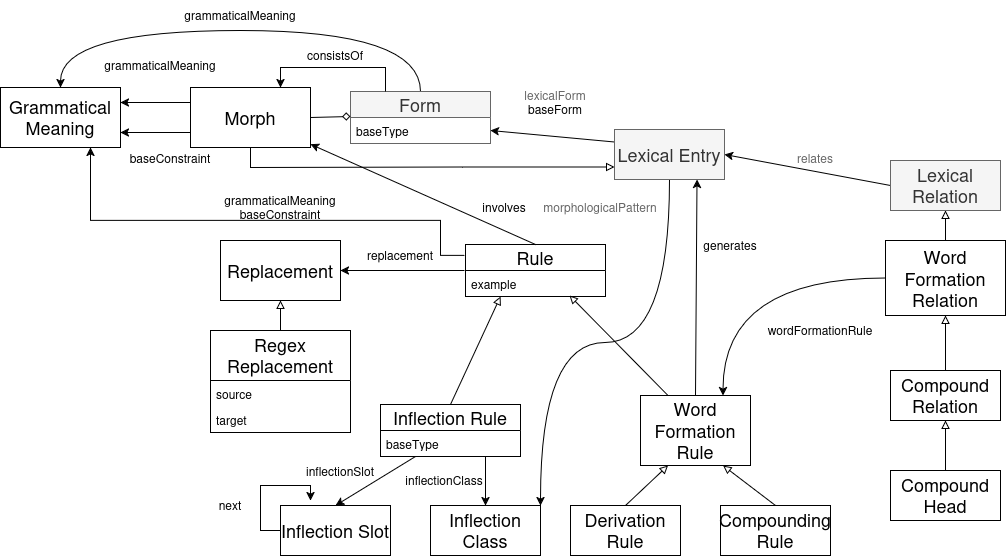

The diagram above was exported from draw.io. Its source (the exported page's mxGraphModel, read from the mxfile embedded in the PNG):
<mxGraphModel dx="2253" dy="826" grid="1" gridSize="10" guides="1" tooltips="1" connect="1" arrows="1" fold="1" page="1" pageScale="1" pageWidth="827" pageHeight="1169" math="0" shadow="0">
  <root>
    <mxCell id="WIyWlLk6GJQsqaUBKTNV-0" />
    <mxCell id="WIyWlLk6GJQsqaUBKTNV-1" parent="WIyWlLk6GJQsqaUBKTNV-0" />
    <mxCell id="NXbQSzumFVv9DS8A4gtQ-8" edge="1" parent="WIyWlLk6GJQsqaUBKTNV-1" source="NXbQSzumFVv9DS8A4gtQ-10" style="edgeStyle=none;rounded=0;orthogonalLoop=1;jettySize=auto;html=1;exitX=1;exitY=0.75;exitDx=0;exitDy=0;entryX=0;entryY=0.25;entryDx=0;entryDy=0;startArrow=classic;startFill=1;endArrow=none;endFill=0;" target="NXbQSzumFVv9DS8A4gtQ-0">
      <mxGeometry relative="1" as="geometry">
        <mxPoint x="359" y="40" as="sourcePoint" />
        <mxPoint x="359" y="80" as="targetPoint" />
      </mxGeometry>
    </mxCell>
    <mxCell id="NXbQSzumFVv9DS8A4gtQ-85" edge="1" parent="WIyWlLk6GJQsqaUBKTNV-1" source="NXbQSzumFVv9DS8A4gtQ-0" style="edgeStyle=orthogonalEdgeStyle;curved=1;rounded=0;orthogonalLoop=1;jettySize=auto;html=1;exitX=0.5;exitY=1;exitDx=0;exitDy=0;entryX=1;entryY=0;entryDx=0;entryDy=0;" target="NXbQSzumFVv9DS8A4gtQ-40">
      <mxGeometry relative="1" as="geometry" />
    </mxCell>
    <mxCell id="NvnKm7b4RxWlWj6x8MuF-0" edge="1" parent="WIyWlLk6GJQsqaUBKTNV-1" source="NXbQSzumFVv9DS8A4gtQ-0" style="edgeStyle=orthogonalEdgeStyle;rounded=0;orthogonalLoop=1;jettySize=auto;html=1;exitX=0;exitY=0.75;exitDx=0;exitDy=0;entryX=0.5;entryY=1;entryDx=0;entryDy=0;endArrow=none;endFill=0;startArrow=block;startFill=0;" target="NXbQSzumFVv9DS8A4gtQ-17">
      <mxGeometry relative="1" as="geometry" />
    </mxCell>
    <mxCell id="NXbQSzumFVv9DS8A4gtQ-0" parent="WIyWlLk6GJQsqaUBKTNV-1" style="html=1;whiteSpace=wrap;fillColor=#f5f5f5;fontColor=#333333;strokeColor=#666666;" value="&lt;font size=&quot;1&quot;&gt;&lt;span style=&quot;font-size: 18px;&quot;&gt;Lexical Entry&lt;/span&gt;&lt;/font&gt;" vertex="1">
      <mxGeometry height="50" width="110" x="414" y="159" as="geometry" />
    </mxCell>
    <mxCell id="NXbQSzumFVv9DS8A4gtQ-84" edge="1" parent="WIyWlLk6GJQsqaUBKTNV-1" source="NXbQSzumFVv9DS8A4gtQ-10" style="edgeStyle=orthogonalEdgeStyle;curved=1;rounded=0;orthogonalLoop=1;jettySize=auto;html=1;exitX=0.5;exitY=0;exitDx=0;exitDy=0;entryX=0.5;entryY=0;entryDx=0;entryDy=0;" target="NXbQSzumFVv9DS8A4gtQ-19">
      <mxGeometry relative="1" as="geometry">
        <Array as="points">
          <mxPoint x="220" y="60" />
          <mxPoint x="-140" y="60" />
        </Array>
      </mxGeometry>
    </mxCell>
    <mxCell id="NXbQSzumFVv9DS8A4gtQ-10" parent="WIyWlLk6GJQsqaUBKTNV-1" style="swimlane;fontStyle=0;childLayout=stackLayout;horizontal=1;startSize=26;fillColor=#f5f5f5;horizontalStack=0;resizeParent=1;resizeParentMax=0;resizeLast=0;collapsible=1;marginBottom=0;whiteSpace=wrap;html=1;fontColor=#333333;strokeColor=#666666;" value="&lt;font style=&quot;font-size: 18px;&quot;&gt;Form&lt;/font&gt;" vertex="1">
      <mxGeometry height="52" width="140" x="150" y="121" as="geometry" />
    </mxCell>
    <mxCell id="NXbQSzumFVv9DS8A4gtQ-11" parent="NXbQSzumFVv9DS8A4gtQ-10" style="text;strokeColor=none;fillColor=none;align=left;verticalAlign=top;spacingLeft=4;spacingRight=4;overflow=hidden;rotatable=0;points=[[0,0.5],[1,0.5]];portConstraint=eastwest;whiteSpace=wrap;html=1;" value="baseType" vertex="1">
      <mxGeometry height="26" width="140" y="26" as="geometry" />
    </mxCell>
    <mxCell id="NXbQSzumFVv9DS8A4gtQ-14" parent="WIyWlLk6GJQsqaUBKTNV-1" style="text;html=1;align=center;verticalAlign=middle;whiteSpace=wrap;rounded=0;fontColor=#666666;" value="&lt;div&gt;lexicalForm&lt;/div&gt;&lt;div&gt;&lt;span style=&quot;color: rgb(0, 0, 0);&quot;&gt;baseForm&lt;/span&gt;&lt;/div&gt;" vertex="1">
      <mxGeometry height="30" width="70" x="320" y="117" as="geometry" />
    </mxCell>
    <mxCell id="NXbQSzumFVv9DS8A4gtQ-71" edge="1" parent="WIyWlLk6GJQsqaUBKTNV-1" source="NXbQSzumFVv9DS8A4gtQ-17" style="edgeStyle=orthogonalEdgeStyle;curved=1;rounded=0;orthogonalLoop=1;jettySize=auto;html=1;exitX=0;exitY=0.25;exitDx=0;exitDy=0;entryX=1;entryY=0.25;entryDx=0;entryDy=0;" target="NXbQSzumFVv9DS8A4gtQ-19">
      <mxGeometry relative="1" as="geometry" />
    </mxCell>
    <mxCell id="NXbQSzumFVv9DS8A4gtQ-72" edge="1" parent="WIyWlLk6GJQsqaUBKTNV-1" source="NXbQSzumFVv9DS8A4gtQ-17" style="edgeStyle=orthogonalEdgeStyle;curved=1;rounded=0;orthogonalLoop=1;jettySize=auto;html=1;exitX=0;exitY=0.75;exitDx=0;exitDy=0;entryX=1;entryY=0.75;entryDx=0;entryDy=0;" target="NXbQSzumFVv9DS8A4gtQ-19">
      <mxGeometry relative="1" as="geometry" />
    </mxCell>
    <mxCell id="NvnKm7b4RxWlWj6x8MuF-1" edge="1" parent="WIyWlLk6GJQsqaUBKTNV-1" source="NXbQSzumFVv9DS8A4gtQ-17" style="edgeStyle=orthogonalEdgeStyle;rounded=0;orthogonalLoop=1;jettySize=auto;html=1;exitX=0.75;exitY=0;exitDx=0;exitDy=0;entryX=0.25;entryY=0;entryDx=0;entryDy=0;endArrow=none;startFill=1;startArrow=classic;" target="NXbQSzumFVv9DS8A4gtQ-10">
      <mxGeometry relative="1" as="geometry" />
    </mxCell>
    <mxCell id="NXbQSzumFVv9DS8A4gtQ-17" parent="WIyWlLk6GJQsqaUBKTNV-1" style="rounded=0;whiteSpace=wrap;html=1;" value="&lt;font style=&quot;font-size: 18px;&quot;&gt;Morph&lt;/font&gt;" vertex="1">
      <mxGeometry height="60" width="120" x="-10" y="117" as="geometry" />
    </mxCell>
    <mxCell id="NXbQSzumFVv9DS8A4gtQ-59" edge="1" parent="WIyWlLk6GJQsqaUBKTNV-1" style="rounded=0;orthogonalLoop=1;jettySize=auto;html=1;exitX=0;exitY=0.5;exitDx=0;exitDy=0;entryX=1;entryY=0.5;entryDx=0;entryDy=0;" target="NXbQSzumFVv9DS8A4gtQ-58">
      <mxGeometry relative="1" as="geometry">
        <mxPoint x="264" y="300" as="sourcePoint" />
      </mxGeometry>
    </mxCell>
    <mxCell id="NXbQSzumFVv9DS8A4gtQ-74" edge="1" parent="WIyWlLk6GJQsqaUBKTNV-1" style="edgeStyle=orthogonalEdgeStyle;rounded=0;orthogonalLoop=1;jettySize=auto;html=1;exitX=0;exitY=0.25;exitDx=0;exitDy=0;entryX=0.75;entryY=1;entryDx=0;entryDy=0;" target="NXbQSzumFVv9DS8A4gtQ-19">
      <mxGeometry relative="1" as="geometry">
        <Array as="points">
          <mxPoint x="240" y="285" />
          <mxPoint x="240" y="250" />
          <mxPoint x="-110" y="250" />
        </Array>
        <mxPoint x="264" y="285" as="sourcePoint" />
      </mxGeometry>
    </mxCell>
    <mxCell id="NvnKm7b4RxWlWj6x8MuF-4" edge="1" parent="WIyWlLk6GJQsqaUBKTNV-1" source="NvnKm7b4RxWlWj6x8MuF-11" style="edgeStyle=none;rounded=0;orthogonalLoop=1;jettySize=auto;html=1;exitX=0.5;exitY=0;exitDx=0;exitDy=0;" target="NXbQSzumFVv9DS8A4gtQ-17">
      <mxGeometry relative="1" as="geometry">
        <mxPoint x="324" y="270" as="sourcePoint" />
      </mxGeometry>
    </mxCell>
    <mxCell id="NXbQSzumFVv9DS8A4gtQ-19" parent="WIyWlLk6GJQsqaUBKTNV-1" style="rounded=0;whiteSpace=wrap;html=1;" value="&lt;font style=&quot;font-size: 18px;&quot;&gt;Grammatical Meaning&lt;/font&gt;" vertex="1">
      <mxGeometry height="60" width="120" x="-200" y="117" as="geometry" />
    </mxCell>
    <mxCell id="NXbQSzumFVv9DS8A4gtQ-23" parent="WIyWlLk6GJQsqaUBKTNV-1" style="text;html=1;align=center;verticalAlign=middle;whiteSpace=wrap;rounded=0;" value="grammaticalMeaning" vertex="1">
      <mxGeometry height="30" width="60" x="-70" y="80" as="geometry" />
    </mxCell>
    <mxCell id="NXbQSzumFVv9DS8A4gtQ-35" edge="1" parent="WIyWlLk6GJQsqaUBKTNV-1" source="NXbQSzumFVv9DS8A4gtQ-30" style="edgeStyle=none;rounded=0;orthogonalLoop=1;jettySize=auto;html=1;exitX=0.5;exitY=0;exitDx=0;exitDy=0;endArrow=block;endFill=0;entryX=0.25;entryY=1;entryDx=0;entryDy=0;" target="NvnKm7b4RxWlWj6x8MuF-11">
      <mxGeometry relative="1" as="geometry">
        <mxPoint x="294" y="330" as="targetPoint" />
      </mxGeometry>
    </mxCell>
    <mxCell id="NXbQSzumFVv9DS8A4gtQ-41" edge="1" parent="WIyWlLk6GJQsqaUBKTNV-1" source="NXbQSzumFVv9DS8A4gtQ-30" style="rounded=0;orthogonalLoop=1;jettySize=auto;html=1;exitX=0.25;exitY=1;exitDx=0;exitDy=0;entryX=0.5;entryY=0;entryDx=0;entryDy=0;" target="NXbQSzumFVv9DS8A4gtQ-39">
      <mxGeometry relative="1" as="geometry" />
    </mxCell>
    <mxCell id="NXbQSzumFVv9DS8A4gtQ-42" edge="1" parent="WIyWlLk6GJQsqaUBKTNV-1" source="NXbQSzumFVv9DS8A4gtQ-30" style="edgeStyle=none;rounded=0;orthogonalLoop=1;jettySize=auto;html=1;exitX=0.75;exitY=1;exitDx=0;exitDy=0;" target="NXbQSzumFVv9DS8A4gtQ-40">
      <mxGeometry relative="1" as="geometry" />
    </mxCell>
    <mxCell id="NXbQSzumFVv9DS8A4gtQ-30" parent="WIyWlLk6GJQsqaUBKTNV-1" style="swimlane;fontStyle=0;childLayout=stackLayout;horizontal=1;startSize=26;fillColor=none;horizontalStack=0;resizeParent=1;resizeParentMax=0;resizeLast=0;collapsible=1;marginBottom=0;whiteSpace=wrap;html=1;" value="&lt;font style=&quot;font-size: 18px;&quot;&gt;Inflection Rule&lt;/font&gt;" vertex="1">
      <mxGeometry height="52" width="140" x="180" y="434" as="geometry" />
    </mxCell>
    <mxCell id="NXbQSzumFVv9DS8A4gtQ-31" parent="NXbQSzumFVv9DS8A4gtQ-30" style="text;strokeColor=none;fillColor=none;align=left;verticalAlign=top;spacingLeft=4;spacingRight=4;overflow=hidden;rotatable=0;points=[[0,0.5],[1,0.5]];portConstraint=eastwest;whiteSpace=wrap;html=1;" value="baseType" vertex="1">
      <mxGeometry height="26" width="140" y="26" as="geometry" />
    </mxCell>
    <mxCell id="NXbQSzumFVv9DS8A4gtQ-37" edge="1" parent="WIyWlLk6GJQsqaUBKTNV-1" source="NXbQSzumFVv9DS8A4gtQ-34" style="edgeStyle=none;rounded=0;orthogonalLoop=1;jettySize=auto;html=1;exitX=0.25;exitY=0;exitDx=0;exitDy=0;entryX=0.743;entryY=0.962;entryDx=0;entryDy=0;endArrow=block;endFill=0;entryPerimeter=0;" target="NvnKm7b4RxWlWj6x8MuF-12">
      <mxGeometry relative="1" as="geometry">
        <mxPoint x="354" y="330" as="targetPoint" />
      </mxGeometry>
    </mxCell>
    <mxCell id="zTodGW90LefCHb2EVQMU-1" edge="1" parent="WIyWlLk6GJQsqaUBKTNV-1" source="NXbQSzumFVv9DS8A4gtQ-34" style="edgeStyle=none;rounded=0;orthogonalLoop=1;jettySize=auto;html=1;exitX=0.5;exitY=0;exitDx=0;exitDy=0;entryX=0.75;entryY=1;entryDx=0;entryDy=0;" target="NXbQSzumFVv9DS8A4gtQ-0">
      <mxGeometry relative="1" as="geometry" />
    </mxCell>
    <mxCell id="NXbQSzumFVv9DS8A4gtQ-34" parent="WIyWlLk6GJQsqaUBKTNV-1" style="html=1;whiteSpace=wrap;" value="&lt;font style=&quot;font-size: 18px;&quot;&gt;Word Formation Rule&lt;/font&gt;" vertex="1">
      <mxGeometry height="70" width="110" x="440" y="425" as="geometry" />
    </mxCell>
    <mxCell id="NXbQSzumFVv9DS8A4gtQ-36" edge="1" parent="WIyWlLk6GJQsqaUBKTNV-1" source="NXbQSzumFVv9DS8A4gtQ-17" style="edgeStyle=none;rounded=0;orthogonalLoop=1;jettySize=auto;html=1;exitX=1;exitY=0.5;exitDx=0;exitDy=0;entryX=0;entryY=-0.038;entryDx=0;entryDy=0;entryPerimeter=0;endArrow=diamond;endFill=0;" target="NXbQSzumFVv9DS8A4gtQ-11">
      <mxGeometry relative="1" as="geometry" />
    </mxCell>
    <mxCell id="NvnKm7b4RxWlWj6x8MuF-8" edge="1" parent="WIyWlLk6GJQsqaUBKTNV-1" source="NXbQSzumFVv9DS8A4gtQ-39" style="edgeStyle=orthogonalEdgeStyle;rounded=0;orthogonalLoop=1;jettySize=auto;html=1;exitX=0;exitY=0.5;exitDx=0;exitDy=0;">
      <mxGeometry relative="1" as="geometry">
        <mxPoint x="110" y="530" as="targetPoint" />
      </mxGeometry>
    </mxCell>
    <mxCell id="NXbQSzumFVv9DS8A4gtQ-39" parent="WIyWlLk6GJQsqaUBKTNV-1" style="html=1;whiteSpace=wrap;" value="&lt;font style=&quot;font-size: 18px;&quot;&gt;Inflection Slot&lt;/font&gt;" vertex="1">
      <mxGeometry height="50" width="110" x="80" y="535" as="geometry" />
    </mxCell>
    <mxCell id="NXbQSzumFVv9DS8A4gtQ-40" parent="WIyWlLk6GJQsqaUBKTNV-1" style="html=1;whiteSpace=wrap;" value="&lt;font style=&quot;font-size: 18px;&quot;&gt;Inflection Class&lt;/font&gt;" vertex="1">
      <mxGeometry height="50" width="110" x="230" y="535" as="geometry" />
    </mxCell>
    <mxCell id="NXbQSzumFVv9DS8A4gtQ-43" parent="WIyWlLk6GJQsqaUBKTNV-1" style="text;html=1;align=center;verticalAlign=middle;whiteSpace=wrap;rounded=0;" value="inflectionSlot" vertex="1">
      <mxGeometry height="30" width="60" x="110" y="486" as="geometry" />
    </mxCell>
    <mxCell id="NXbQSzumFVv9DS8A4gtQ-44" parent="WIyWlLk6GJQsqaUBKTNV-1" style="text;html=1;align=center;verticalAlign=middle;whiteSpace=wrap;rounded=0;" value="inflectionClass" vertex="1">
      <mxGeometry height="30" width="60" x="214" y="495" as="geometry" />
    </mxCell>
    <mxCell id="NXbQSzumFVv9DS8A4gtQ-47" edge="1" parent="WIyWlLk6GJQsqaUBKTNV-1" source="NXbQSzumFVv9DS8A4gtQ-45" style="edgeStyle=none;rounded=0;orthogonalLoop=1;jettySize=auto;html=1;exitX=0.5;exitY=0;exitDx=0;exitDy=0;entryX=0.25;entryY=1;entryDx=0;entryDy=0;endArrow=block;endFill=0;" target="NXbQSzumFVv9DS8A4gtQ-34">
      <mxGeometry relative="1" as="geometry" />
    </mxCell>
    <mxCell id="NXbQSzumFVv9DS8A4gtQ-45" parent="WIyWlLk6GJQsqaUBKTNV-1" style="html=1;whiteSpace=wrap;" value="&lt;font style=&quot;font-size: 18px;&quot;&gt;Derivation Rule&lt;/font&gt;" vertex="1">
      <mxGeometry height="50" width="110" x="370" y="535" as="geometry" />
    </mxCell>
    <mxCell id="NXbQSzumFVv9DS8A4gtQ-48" edge="1" parent="WIyWlLk6GJQsqaUBKTNV-1" source="NXbQSzumFVv9DS8A4gtQ-46" style="edgeStyle=none;rounded=0;orthogonalLoop=1;jettySize=auto;html=1;exitX=0.5;exitY=0;exitDx=0;exitDy=0;entryX=0.75;entryY=1;entryDx=0;entryDy=0;endArrow=block;endFill=0;" target="NXbQSzumFVv9DS8A4gtQ-34">
      <mxGeometry relative="1" as="geometry" />
    </mxCell>
    <mxCell id="NXbQSzumFVv9DS8A4gtQ-46" parent="WIyWlLk6GJQsqaUBKTNV-1" style="html=1;whiteSpace=wrap;" value="&lt;font style=&quot;font-size: 18px;&quot;&gt;Compounding Rule&lt;/font&gt;" vertex="1">
      <mxGeometry height="50" width="110" x="520" y="535" as="geometry" />
    </mxCell>
    <mxCell id="NXbQSzumFVv9DS8A4gtQ-81" edge="1" parent="WIyWlLk6GJQsqaUBKTNV-1" source="NXbQSzumFVv9DS8A4gtQ-49" style="edgeStyle=none;rounded=0;orthogonalLoop=1;jettySize=auto;html=1;exitX=0;exitY=0.5;exitDx=0;exitDy=0;entryX=1;entryY=0.5;entryDx=0;entryDy=0;" target="NXbQSzumFVv9DS8A4gtQ-0">
      <mxGeometry relative="1" as="geometry" />
    </mxCell>
    <mxCell id="NXbQSzumFVv9DS8A4gtQ-49" parent="WIyWlLk6GJQsqaUBKTNV-1" style="html=1;whiteSpace=wrap;fillColor=#f5f5f5;fontColor=#333333;strokeColor=#666666;" value="&lt;font style=&quot;font-size: 18px;&quot;&gt;Lexical Relation&lt;/font&gt;" vertex="1">
      <mxGeometry height="50" width="110" x="690" y="190" as="geometry" />
    </mxCell>
    <mxCell id="NXbQSzumFVv9DS8A4gtQ-51" parent="WIyWlLk6GJQsqaUBKTNV-1" style="text;html=1;align=center;verticalAlign=middle;whiteSpace=wrap;rounded=0;fontColor=#666666;" value="relates" vertex="1">
      <mxGeometry height="30" width="70" x="580" y="173" as="geometry" />
    </mxCell>
    <mxCell id="NXbQSzumFVv9DS8A4gtQ-60" edge="1" parent="WIyWlLk6GJQsqaUBKTNV-1" source="NXbQSzumFVv9DS8A4gtQ-54" style="edgeStyle=none;rounded=0;orthogonalLoop=1;jettySize=auto;html=1;exitX=0.5;exitY=0;exitDx=0;exitDy=0;entryX=0.5;entryY=1;entryDx=0;entryDy=0;endArrow=block;endFill=0;" target="NXbQSzumFVv9DS8A4gtQ-58">
      <mxGeometry relative="1" as="geometry" />
    </mxCell>
    <mxCell id="NXbQSzumFVv9DS8A4gtQ-54" parent="WIyWlLk6GJQsqaUBKTNV-1" style="swimlane;fontStyle=0;childLayout=stackLayout;horizontal=1;startSize=50;fillColor=none;horizontalStack=0;resizeParent=1;resizeParentMax=0;resizeLast=0;collapsible=1;marginBottom=0;whiteSpace=wrap;html=1;" value="&lt;font style=&quot;font-size: 18px;&quot;&gt;Regex Replacement&lt;/font&gt;" vertex="1">
      <mxGeometry height="102" width="140" x="10" y="360" as="geometry" />
    </mxCell>
    <mxCell id="NXbQSzumFVv9DS8A4gtQ-55" parent="NXbQSzumFVv9DS8A4gtQ-54" style="text;strokeColor=none;fillColor=none;align=left;verticalAlign=top;spacingLeft=4;spacingRight=4;overflow=hidden;rotatable=0;points=[[0,0.5],[1,0.5]];portConstraint=eastwest;whiteSpace=wrap;html=1;" value="source" vertex="1">
      <mxGeometry height="26" width="140" y="50" as="geometry" />
    </mxCell>
    <mxCell id="NXbQSzumFVv9DS8A4gtQ-56" parent="NXbQSzumFVv9DS8A4gtQ-54" style="text;strokeColor=none;fillColor=none;align=left;verticalAlign=top;spacingLeft=4;spacingRight=4;overflow=hidden;rotatable=0;points=[[0,0.5],[1,0.5]];portConstraint=eastwest;whiteSpace=wrap;html=1;" value="target" vertex="1">
      <mxGeometry height="26" width="140" y="76" as="geometry" />
    </mxCell>
    <mxCell id="NXbQSzumFVv9DS8A4gtQ-58" parent="WIyWlLk6GJQsqaUBKTNV-1" style="rounded=0;whiteSpace=wrap;html=1;" value="&lt;font style=&quot;font-size: 18px;&quot;&gt;Replacement&lt;/font&gt;" vertex="1">
      <mxGeometry height="60" width="120" x="20" y="270" as="geometry" />
    </mxCell>
    <mxCell id="NXbQSzumFVv9DS8A4gtQ-64" edge="1" parent="WIyWlLk6GJQsqaUBKTNV-1" source="NXbQSzumFVv9DS8A4gtQ-61" style="edgeStyle=none;rounded=0;orthogonalLoop=1;jettySize=auto;html=1;exitX=0.5;exitY=0;exitDx=0;exitDy=0;entryX=0.5;entryY=1;entryDx=0;entryDy=0;endArrow=block;endFill=0;" target="NXbQSzumFVv9DS8A4gtQ-49">
      <mxGeometry relative="1" as="geometry" />
    </mxCell>
    <mxCell id="NXbQSzumFVv9DS8A4gtQ-67" edge="1" parent="WIyWlLk6GJQsqaUBKTNV-1" source="NXbQSzumFVv9DS8A4gtQ-61" style="edgeStyle=orthogonalEdgeStyle;curved=1;rounded=0;orthogonalLoop=1;jettySize=auto;html=1;exitX=0;exitY=0.5;exitDx=0;exitDy=0;entryX=0.75;entryY=0;entryDx=0;entryDy=0;" target="NXbQSzumFVv9DS8A4gtQ-34">
      <mxGeometry relative="1" as="geometry" />
    </mxCell>
    <mxCell id="NXbQSzumFVv9DS8A4gtQ-61" parent="WIyWlLk6GJQsqaUBKTNV-1" style="html=1;whiteSpace=wrap;" value="&lt;font style=&quot;font-size: 18px;&quot;&gt;Word Formation Relation&lt;/font&gt;" vertex="1">
      <mxGeometry height="75" width="120" x="685" y="270" as="geometry" />
    </mxCell>
    <mxCell id="NXbQSzumFVv9DS8A4gtQ-65" edge="1" parent="WIyWlLk6GJQsqaUBKTNV-1" source="NXbQSzumFVv9DS8A4gtQ-62" style="edgeStyle=none;rounded=0;orthogonalLoop=1;jettySize=auto;html=1;exitX=0.5;exitY=0;exitDx=0;exitDy=0;entryX=0.5;entryY=1;entryDx=0;entryDy=0;endArrow=block;endFill=0;" target="NXbQSzumFVv9DS8A4gtQ-61">
      <mxGeometry relative="1" as="geometry" />
    </mxCell>
    <mxCell id="NXbQSzumFVv9DS8A4gtQ-62" parent="WIyWlLk6GJQsqaUBKTNV-1" style="html=1;whiteSpace=wrap;" value="&lt;font style=&quot;font-size: 18px;&quot;&gt;Compound Relation&lt;/font&gt;" vertex="1">
      <mxGeometry height="50" width="110" x="690" y="400" as="geometry" />
    </mxCell>
    <mxCell id="NXbQSzumFVv9DS8A4gtQ-66" edge="1" parent="WIyWlLk6GJQsqaUBKTNV-1" source="NXbQSzumFVv9DS8A4gtQ-63" style="edgeStyle=none;rounded=0;orthogonalLoop=1;jettySize=auto;html=1;exitX=0.5;exitY=0;exitDx=0;exitDy=0;endArrow=block;endFill=0;" target="NXbQSzumFVv9DS8A4gtQ-62">
      <mxGeometry relative="1" as="geometry" />
    </mxCell>
    <mxCell id="NXbQSzumFVv9DS8A4gtQ-63" parent="WIyWlLk6GJQsqaUBKTNV-1" style="html=1;whiteSpace=wrap;" value="&lt;font style=&quot;font-size: 18px;&quot;&gt;Compound Head&lt;/font&gt;" vertex="1">
      <mxGeometry height="50" width="110" x="690" y="500" as="geometry" />
    </mxCell>
    <mxCell id="NXbQSzumFVv9DS8A4gtQ-68" parent="WIyWlLk6GJQsqaUBKTNV-1" style="text;html=1;align=center;verticalAlign=middle;whiteSpace=wrap;rounded=0;" value="replacement" vertex="1">
      <mxGeometry height="30" width="60" x="170" y="270" as="geometry" />
    </mxCell>
    <mxCell id="NXbQSzumFVv9DS8A4gtQ-69" parent="WIyWlLk6GJQsqaUBKTNV-1" style="text;html=1;align=center;verticalAlign=middle;whiteSpace=wrap;rounded=0;" value="wordFormationRule" vertex="1">
      <mxGeometry height="30" width="60" x="590" y="345" as="geometry" />
    </mxCell>
    <mxCell id="NXbQSzumFVv9DS8A4gtQ-75" parent="WIyWlLk6GJQsqaUBKTNV-1" style="text;html=1;align=center;verticalAlign=middle;whiteSpace=wrap;rounded=0;" value="baseConstraint" vertex="1">
      <mxGeometry height="30" width="60" x="-60" y="173" as="geometry" />
    </mxCell>
    <mxCell id="NXbQSzumFVv9DS8A4gtQ-77" parent="WIyWlLk6GJQsqaUBKTNV-1" style="text;html=1;align=center;verticalAlign=middle;whiteSpace=wrap;rounded=0;" value="grammaticalMeaning" vertex="1">
      <mxGeometry height="30" width="60" x="10" y="30" as="geometry" />
    </mxCell>
    <mxCell id="NXbQSzumFVv9DS8A4gtQ-78" parent="WIyWlLk6GJQsqaUBKTNV-1" style="text;html=1;align=center;verticalAlign=middle;whiteSpace=wrap;rounded=0;" value="&lt;div&gt;grammaticalMeaning&lt;/div&gt;&lt;div&gt;baseConstraint&lt;/div&gt;" vertex="1">
      <mxGeometry height="30" width="60" x="50" y="222" as="geometry" />
    </mxCell>
    <mxCell id="NXbQSzumFVv9DS8A4gtQ-86" parent="WIyWlLk6GJQsqaUBKTNV-1" style="text;html=1;align=center;verticalAlign=middle;whiteSpace=wrap;rounded=0;fontColor=#666666;" value="&lt;div&gt;morphologicalPattern&lt;/div&gt;" vertex="1">
      <mxGeometry height="30" width="60" x="370" y="222" as="geometry" />
    </mxCell>
    <mxCell id="NvnKm7b4RxWlWj6x8MuF-2" parent="WIyWlLk6GJQsqaUBKTNV-1" style="text;html=1;align=center;verticalAlign=middle;whiteSpace=wrap;rounded=0;" value="consistsOf" vertex="1">
      <mxGeometry height="30" width="60" x="105" y="70" as="geometry" />
    </mxCell>
    <mxCell id="NvnKm7b4RxWlWj6x8MuF-5" parent="WIyWlLk6GJQsqaUBKTNV-1" style="text;html=1;align=center;verticalAlign=middle;whiteSpace=wrap;rounded=0;" value="involves" vertex="1">
      <mxGeometry height="30" width="60" x="274" y="222" as="geometry" />
    </mxCell>
    <mxCell id="NvnKm7b4RxWlWj6x8MuF-9" parent="WIyWlLk6GJQsqaUBKTNV-1" style="text;html=1;align=center;verticalAlign=middle;whiteSpace=wrap;rounded=0;" value="next" vertex="1">
      <mxGeometry height="30" width="60" y="520" as="geometry" />
    </mxCell>
    <mxCell id="NvnKm7b4RxWlWj6x8MuF-11" parent="WIyWlLk6GJQsqaUBKTNV-1" style="swimlane;fontStyle=0;childLayout=stackLayout;horizontal=1;startSize=26;fillColor=none;horizontalStack=0;resizeParent=1;resizeParentMax=0;resizeLast=0;collapsible=1;marginBottom=0;whiteSpace=wrap;html=1;" value="&lt;font style=&quot;font-size: 18px;&quot;&gt;Rule&lt;/font&gt;" vertex="1">
      <mxGeometry height="52" width="140" x="265" y="274" as="geometry" />
    </mxCell>
    <mxCell id="NvnKm7b4RxWlWj6x8MuF-12" parent="NvnKm7b4RxWlWj6x8MuF-11" style="text;strokeColor=none;fillColor=none;align=left;verticalAlign=top;spacingLeft=4;spacingRight=4;overflow=hidden;rotatable=0;points=[[0,0.5],[1,0.5]];portConstraint=eastwest;whiteSpace=wrap;html=1;" value="example" vertex="1">
      <mxGeometry height="26" width="140" y="26" as="geometry" />
    </mxCell>
    <mxCell id="zTodGW90LefCHb2EVQMU-2" parent="WIyWlLk6GJQsqaUBKTNV-1" style="text;html=1;align=center;verticalAlign=middle;whiteSpace=wrap;rounded=0;" value="generates" vertex="1">
      <mxGeometry height="30" width="60" x="500" y="260" as="geometry" />
    </mxCell>
  </root>
</mxGraphModel>